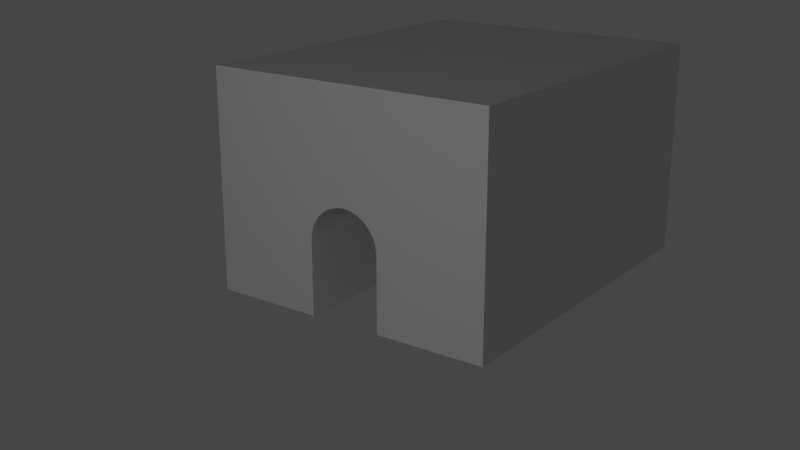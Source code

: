 # Source: brick_tunnel.blend  (saved by Blender 3.3.6; exported with 4.5.12 LTS)
import bpy
from mathutils import Matrix  # noqa: F401  (used for matrix-valued properties, if any)

bpy.ops.wm.read_factory_settings(use_empty=True)
scene = bpy.context.scene
scene.name = 'Scene'

# ---- collections
col_collection = bpy.data.collections.new('Collection'); scene.collection.children.link(col_collection)

# ---- world
world_world = bpy.data.worlds.new('World'); scene.world = world_world
world_world.use_nodes = True; world_world.node_tree.nodes.clear()
_N = world_world.node_tree.nodes; _L = world_world.node_tree.links
n0 = _N.new('ShaderNodeOutputWorld'); n0.name = 'World Output'; n0.location = (300, 300)
n1 = _N.new('ShaderNodeBackground'); n1.name = 'Background'; n1.location = (10, 300)
n1.inputs[0].default_value = (0.05088, 0.05088, 0.05088, 1.0)
_L.new(n1.outputs[0], n0.inputs[0])
n0.is_active_output = True
world_world.color = (0.05088, 0.05088, 0.05088)
world_world.use_sun_shadow = False
world_world.sun_shadow_jitter_overblur = 0.0

# ---- cameras
cam_camera = bpy.data.cameras.new('Camera')
cam_camera.clip_end = 100.0
cam_camera.ortho_scale = 7.314

# ---- lights
light_light = bpy.data.lights.new('Light', 'POINT')
light_light.transmission_factor = 0.0
light_light.energy = 1000.0
light_light.shadow_soft_size = 0.1
light_light.shadow_maximum_resolution = 0.006
light_light.use_absolute_resolution = True

# ---- meshes
me_x = bpy.data.meshes.new('平面')
me_x.from_pydata([(4.0, 4.093e-07, 4.768e-07), (4.0, 4.093e-07, 6.0), (-4.0, -4.093e-07, 4.768e-07), (-4.0, -4.093e-07, 6.0), (4.0, 10.0, 4.768e-07), (4.0, 10.0, 6.0), (-4.0, 10.0, 4.768e-07), (-4.0, 10.0, 6.0)], [], [(3, 1, 0, 2), (7, 6, 4, 5), (3, 2, 6, 7), (0, 1, 5, 4), (1, 3, 7, 5), (2, 0, 4, 6)])
_uv = me_x.uv_layers.new(name='UVマップ')
_uv.uv.foreach_set('vector', [0.0, 0.0, 0.0, 1.0, 1.0, 1.0, 1.0, 0.0, 0.0, 0.0, 1.0, 0.0, 1.0, 1.0, 0.0, 1.0, 0.0, 0.0, 1.0, 0.0, 1.0, 0.0, 0.0, 0.0, 1.0, 1.0, 0.0, 1.0, 0.0, 1.0, 1.0, 1.0, 0.0, 1.0, 0.0, 0.0, 0.0, 0.0, 0.0, 1.0, 1.0, 0.0, 1.0, 1.0, 1.0, 1.0, 1.0, 0.0])
me_x.update()
me_x_1 = bpy.data.meshes.new('円')
me_x_1.from_pydata([(1.0, -0.05, 2.0), (0.9988, -0.05, 2.049), (0.9952, -0.05, 2.098), (0.9892, -0.05, 2.147), (0.9808, -0.05, 2.195), (0.97, -0.05, 2.243), (0.9569, -0.05, 2.29), (0.9415, -0.05, 2.337), (0.9239, -0.05, 2.383), (0.904, -0.05, 2.428), (0.8819, -0.05, 2.471), (0.8577, -0.05, 2.514), (0.8315, -0.05, 2.556), (0.8032, -0.05, 2.596), (0.773, -0.05, 2.634), (0.741, -0.05, 2.672), (0.7071, -0.05, 2.707), (0.6716, -0.05, 2.741), (0.6344, -0.05, 2.773), (0.5957, -0.05, 2.803), (0.5556, -0.05, 2.831), (0.5141, -0.05, 2.858), (0.4714, -0.05, 2.882), (0.4276, -0.05, 2.904), (0.3827, -0.05, 2.924), (0.3369, -0.05, 2.942), (0.2903, -0.05, 2.957), (0.243, -0.05, 2.97), (0.1951, -0.05, 2.981), (0.1467, -0.05, 2.989), (0.09802, -0.05, 2.995), (0.04907, -0.05, 2.999), (-2.57e-08, -0.05, 3.0), (-0.04907, -0.05, 2.999), (-0.09802, -0.05, 2.995), (-0.1467, -0.05, 2.989), (-0.1951, -0.05, 2.981), (-0.243, -0.05, 2.97), (-0.2903, -0.05, 2.957), (-0.3369, -0.05, 2.942), (-0.3827, -0.05, 2.924), (-0.4276, -0.05, 2.904), (-0.4714, -0.05, 2.882), (-0.5141, -0.05, 2.858), (-0.5556, -0.05, 2.831), (-0.5957, -0.05, 2.803), (-0.6344, -0.05, 2.773), (-0.6716, -0.05, 2.741), (-0.7071, -0.05, 2.707), (-0.741, -0.05, 2.672), (-0.773, -0.05, 2.634), (-0.8032, -0.05, 2.596), (-0.8315, -0.05, 2.556), (-0.8577, -0.05, 2.514), (-0.8819, -0.05, 2.471), (-0.904, -0.05, 2.428), (-0.9239, -0.05, 2.383), (-0.9415, -0.05, 2.337), (-0.9569, -0.05, 2.29), (-0.97, -0.05, 2.243), (-0.9808, -0.05, 2.195), (-0.9892, -0.05, 2.147), (-0.9952, -0.05, 2.098), (-0.9988, -0.05, 2.049), (-1.0, -0.05, 2.0), (-1.0, -0.05, 0.0), (1.0, -0.05, 0.0), (1.0, 0.05, 2.0), (0.9988, 0.05, 2.049), (0.9952, 0.05, 2.098), (0.9892, 0.05, 2.147), (0.9808, 0.05, 2.195), (0.97, 0.05, 2.243), (0.9569, 0.05, 2.29), (0.9415, 0.05, 2.337), (0.9239, 0.05, 2.383), (0.904, 0.05, 2.428), (0.8819, 0.05, 2.471), (0.8577, 0.05, 2.514), (0.8315, 0.05, 2.556), (0.8032, 0.05, 2.596), (0.773, 0.05, 2.634), (0.741, 0.05, 2.672), (0.7071, 0.05, 2.707), (0.6716, 0.05, 2.741), (0.6344, 0.05, 2.773), (0.5957, 0.05, 2.803), (0.5556, 0.05, 2.831), (0.5141, 0.05, 2.858), (0.4714, 0.05, 2.882), (0.4276, 0.05, 2.904), (0.3827, 0.05, 2.924), (0.3369, 0.05, 2.942), (0.2903, 0.05, 2.957), (0.243, 0.05, 2.97), (0.1951, 0.05, 2.981), (0.1467, 0.05, 2.989), (0.09802, 0.05, 2.995), (0.04907, 0.05, 2.999), (-4.008e-08, 0.05, 3.0), (-0.04907, 0.05, 2.999), (-0.09802, 0.05, 2.995), (-0.1467, 0.05, 2.989), (-0.1951, 0.05, 2.981), (-0.243, 0.05, 2.97), (-0.2903, 0.05, 2.957), (-0.3369, 0.05, 2.942), (-0.3827, 0.05, 2.924), (-0.4276, 0.05, 2.904), (-0.4714, 0.05, 2.882), (-0.5141, 0.05, 2.858), (-0.5556, 0.05, 2.831), (-0.5957, 0.05, 2.803), (-0.6344, 0.05, 2.773), (-0.6716, 0.05, 2.741), (-0.7071, 0.05, 2.707), (-0.741, 0.05, 2.672), (-0.773, 0.05, 2.634), (-0.8032, 0.05, 2.596), (-0.8315, 0.05, 2.556), (-0.8577, 0.05, 2.514), (-0.8819, 0.05, 2.471), (-0.904, 0.05, 2.428), (-0.9239, 0.05, 2.383), (-0.9415, 0.05, 2.337), (-0.9569, 0.05, 2.29), (-0.97, 0.05, 2.243), (-0.9808, 0.05, 2.195), (-0.9892, 0.05, 2.147), (-0.9952, 0.05, 2.098), (-0.9988, 0.05, 2.049), (-1.0, 0.05, 2.0), (-1.0, 0.05, 1.125e-09), (1.0, 0.05, 1.125e-09), (1.0, 10.05, 2.0), (0.9988, 10.05, 2.049), (0.9952, 10.05, 2.098), (0.9892, 10.05, 2.147), (0.9808, 10.05, 2.195), (0.97, 10.05, 2.243), (0.9569, 10.05, 2.29), (0.9415, 10.05, 2.337), (0.9239, 10.05, 2.383), (0.904, 10.05, 2.428), (0.8819, 10.05, 2.471), (0.8577, 10.05, 2.514), (0.8315, 10.05, 2.556), (0.8032, 10.05, 2.596), (0.773, 10.05, 2.634), (0.7409, 10.05, 2.672), (0.7071, 10.05, 2.707), (0.6716, 10.05, 2.741), (0.6344, 10.05, 2.773), (0.5957, 10.05, 2.803), (0.5556, 10.05, 2.831), (0.5141, 10.05, 2.858), (0.4714, 10.05, 2.882), (0.4276, 10.05, 2.904), (0.3827, 10.05, 2.924), (0.3369, 10.05, 2.942), (0.2903, 10.05, 2.957), (0.243, 10.05, 2.97), (0.1951, 10.05, 2.981), (0.1467, 10.05, 2.989), (0.09802, 10.05, 2.995), (0.04907, 10.05, 2.999), (-1.478e-06, 10.05, 3.0), (-0.04907, 10.05, 2.999), (-0.09802, 10.05, 2.995), (-0.1467, 10.05, 2.989), (-0.1951, 10.05, 2.981), (-0.243, 10.05, 2.97), (-0.2903, 10.05, 2.957), (-0.3369, 10.05, 2.942), (-0.3827, 10.05, 2.924), (-0.4276, 10.05, 2.904), (-0.4714, 10.05, 2.882), (-0.5141, 10.05, 2.858), (-0.5556, 10.05, 2.831), (-0.5957, 10.05, 2.803), (-0.6344, 10.05, 2.773), (-0.6716, 10.05, 2.741), (-0.7071, 10.05, 2.707), (-0.741, 10.05, 2.672), (-0.773, 10.05, 2.634), (-0.8032, 10.05, 2.596), (-0.8315, 10.05, 2.556), (-0.8577, 10.05, 2.514), (-0.8819, 10.05, 2.471), (-0.904, 10.05, 2.428), (-0.9239, 10.05, 2.383), (-0.9415, 10.05, 2.337), (-0.9569, 10.05, 2.29), (-0.97, 10.05, 2.243), (-0.9808, 10.05, 2.195), (-0.9892, 10.05, 2.147), (-0.9952, 10.05, 2.098), (-0.9988, 10.05, 2.049), (-1.0, 10.05, 2.0), (-1.0, 10.05, 1.123e-07), (1.0, 10.05, 1.123e-07)], [], [(1, 2, 3, 4, 5, 6, 7, 8, 9, 10, 11, 12, 13, 14, 15, 16, 17, 18, 19, 20, 21, 22, 23, 24, 25, 26, 27, 28, 29, 30, 31, 32, 33, 34, 35, 36, 37, 38, 39, 40, 41, 42, 43, 44, 45, 46, 47, 48, 49, 50, 51, 52, 53, 54, 55, 56, 57, 58, 59, 60, 61, 62, 63, 64, 65, 66, 0), (98, 97, 164, 165), (60, 59, 126, 127), (34, 33, 100, 101), (8, 7, 74, 75), (61, 60, 127, 128), (35, 34, 101, 102), (9, 8, 75, 76), (62, 61, 128, 129), (36, 35, 102, 103), (10, 9, 76, 77), (63, 62, 129, 130), (37, 36, 103, 104), (11, 10, 77, 78), (64, 63, 130, 131), (38, 37, 104, 105), (12, 11, 78, 79), (0, 66, 133, 67), (39, 38, 105, 106), (13, 12, 79, 80), (65, 64, 131, 132), (40, 39, 106, 107), (14, 13, 80, 81), (66, 65, 132, 133), (41, 40, 107, 108), (15, 14, 81, 82), (42, 41, 108, 109), (16, 15, 82, 83), (43, 42, 109, 110), (17, 16, 83, 84), (44, 43, 110, 111), (18, 17, 84, 85), (45, 44, 111, 112), (19, 18, 85, 86), (46, 45, 112, 113), (20, 19, 86, 87), (47, 46, 113, 114), (21, 20, 87, 88), (48, 47, 114, 115), (22, 21, 88, 89), (49, 48, 115, 116), (23, 22, 89, 90), (50, 49, 116, 117), (24, 23, 90, 91), (51, 50, 117, 118), (25, 24, 91, 92), (52, 51, 118, 119), (26, 25, 92, 93), (53, 52, 119, 120), (27, 26, 93, 94), (1, 0, 67, 68), (54, 53, 120, 121), (28, 27, 94, 95), (2, 1, 68, 69), (55, 54, 121, 122), (29, 28, 95, 96), (3, 2, 69, 70), (56, 55, 122, 123), (30, 29, 96, 97), (4, 3, 70, 71), (57, 56, 123, 124), (31, 30, 97, 98), (5, 4, 71, 72), (58, 57, 124, 125), (32, 31, 98, 99), (6, 5, 72, 73), (59, 58, 125, 126), (33, 32, 99, 100), (7, 6, 73, 74), (135, 134, 200, 199, 198, 197, 196, 195, 194, 193, 192, 191, 190, 189, 188, 187, 186, 185, 184, 183, 182, 181, 180, 179, 178, 177, 176, 175, 174, 173, 172, 171, 170, 169, 168, 167, 166, 165, 164, 163, 162, 161, 160, 159, 158, 157, 156, 155, 154, 153, 152, 151, 150, 149, 148, 147, 146, 145, 144, 143, 142, 141, 140, 139, 138, 137, 136), (72, 71, 138, 139), (125, 124, 191, 192), (99, 98, 165, 166), (73, 72, 139, 140), (126, 125, 192, 193), (100, 99, 166, 167), (74, 73, 140, 141), (127, 126, 193, 194), (101, 100, 167, 168), (75, 74, 141, 142), (128, 127, 194, 195), (102, 101, 168, 169), (76, 75, 142, 143), (129, 128, 195, 196), (103, 102, 169, 170), (77, 76, 143, 144), (130, 129, 196, 197), (104, 103, 170, 171), (78, 77, 144, 145), (131, 130, 197, 198), (105, 104, 171, 172), (79, 78, 145, 146), (67, 133, 200, 134), (106, 105, 172, 173), (80, 79, 146, 147), (132, 131, 198, 199), (107, 106, 173, 174), (81, 80, 147, 148), (133, 132, 199, 200), (108, 107, 174, 175), (82, 81, 148, 149), (109, 108, 175, 176), (83, 82, 149, 150), (110, 109, 176, 177), (84, 83, 150, 151), (111, 110, 177, 178), (85, 84, 151, 152), (112, 111, 178, 179), (86, 85, 152, 153), (113, 112, 179, 180), (87, 86, 153, 154), (114, 113, 180, 181), (88, 87, 154, 155), (115, 114, 181, 182), (89, 88, 155, 156), (116, 115, 182, 183), (90, 89, 156, 157), (117, 116, 183, 184), (91, 90, 157, 158), (118, 117, 184, 185), (92, 91, 158, 159), (119, 118, 185, 186), (93, 92, 159, 160), (120, 119, 186, 187), (94, 93, 160, 161), (68, 67, 134, 135), (121, 120, 187, 188), (95, 94, 161, 162), (69, 68, 135, 136), (122, 121, 188, 189), (96, 95, 162, 163), (70, 69, 136, 137), (123, 122, 189, 190), (97, 96, 163, 164), (71, 70, 137, 138), (124, 123, 190, 191)])
_uv = me_x_1.uv_layers.new(name='UVマップ')
_uv.uv.foreach_set('vector', [0.0, 0.0, 0.0, 0.0, 0.0, 0.0, 0.0, 0.0, 0.0, 0.0, 0.0, 0.0, 0.0, 0.0, 0.0, 0.0, 0.0, 0.0, 0.0, 0.0, 0.0, 0.0, 0.0, 0.0, 0.0, 0.0, 0.0, 0.0, 0.0, 0.0, 0.0, 0.0, 0.0, 0.0, 0.0, 0.0, 0.0, 0.0, 0.0, 0.0, 0.0, 0.0, 0.0, 0.0, 0.0, 0.0, 0.0, 0.0, 0.0, 0.0, 0.0, 0.0, 0.0, 0.0, 0.0, 0.0, 0.0, 0.0, 0.0, 0.0, 0.0, 0.0, 0.0, 0.0, 0.0, 0.0, 0.0, 0.0, 0.0, 0.0, 0.0, 0.0, 0.0, 0.0, 0.0, 0.0, 0.0, 0.0, 0.0, 0.0, 0.0, 0.0, 0.0, 0.0, 0.0, 0.0, 0.0, 0.0, 0.0, 0.0, 0.0, 0.0, 0.0, 0.0, 0.0, 0.0, 0.0, 0.0, 0.0, 0.0, 0.0, 0.0, 0.0, 0.0, 0.0, 0.0, 0.0, 0.0, 0.0, 0.0, 0.0, 0.0, 0.0, 0.0, 0.0, 0.0, 0.0, 0.0, 0.0, 0.0, 0.0, 0.0, 0.0, 0.0, 0.0, 0.0, 0.0, 0.0, 0.0, 0.0, 0.0, 0.0, 0.0, 0.0, 0.0, 0.0, 0.0, 0.0, 0.0, 0.0, 0.0, 0.0, 0.0, 0.0, 0.0, 0.0, 0.0, 0.0, 0.0, 0.0, 0.0, 0.0, 0.0, 0.0, 0.0, 0.0, 0.0, 0.0, 0.0, 0.0, 0.0, 0.0, 0.0, 0.0, 0.0, 0.0, 0.0, 0.0, 0.0, 0.0, 0.0, 0.0, 0.0, 0.0, 0.0, 0.0, 0.0, 0.0, 0.0, 0.0, 0.0, 0.0, 0.0, 0.0, 0.0, 0.0, 0.0, 0.0, 0.0, 0.0, 0.0, 0.0, 0.0, 0.0, 0.0, 0.0, 0.0, 0.0, 0.0, 0.0, 0.0, 0.0, 0.0, 0.0, 0.0, 0.0, 0.0, 0.0, 0.0, 0.0, 0.0, 0.0, 0.0, 0.0, 0.0, 0.0, 0.0, 0.0, 0.0, 0.0, 0.0, 0.0, 0.0, 0.0, 0.0, 0.0, 0.0, 0.0, 0.0, 0.0, 0.0, 0.0, 0.0, 0.0, 0.0, 0.0, 0.0, 0.0, 0.0, 0.0, 0.0, 0.0, 0.0, 0.0, 0.0, 0.0, 0.0, 0.0, 0.0, 0.0, 0.0, 0.0, 0.0, 0.0, 0.0, 0.0, 0.0, 0.0, 0.0, 0.0, 0.0, 0.0, 0.0, 0.0, 0.0, 0.0, 0.0, 0.0, 0.0, 0.0, 0.0, 0.0, 0.0, 0.0, 0.0, 0.0, 0.0, 0.0, 0.0, 0.0, 0.0, 0.0, 0.0, 0.0, 0.0, 0.0, 0.0, 0.0, 0.0, 0.0, 0.0, 0.0, 0.0, 0.0, 0.0, 0.0, 0.0, 0.0, 0.0, 0.0, 0.0, 0.0, 0.0, 0.0, 0.0, 0.0, 0.0, 0.0, 0.0, 0.0, 0.0, 0.0, 0.0, 0.0, 0.0, 0.0, 0.0, 0.0, 0.0, 0.0, 0.0, 0.0, 0.0, 0.0, 0.0, 0.0, 0.0, 0.0, 0.0, 0.0, 0.0, 0.0, 0.0, 0.0, 0.0, 0.0, 0.0, 0.0, 0.0, 0.0, 0.0, 0.0, 0.0, 0.0, 0.0, 0.0, 0.0, 0.0, 0.0, 0.0, 0.0, 0.0, 0.0, 0.0, 0.0, 0.0, 0.0, 0.0, 0.0, 0.0, 0.0, 0.0, 0.0, 0.0, 0.0, 0.0, 0.0, 0.0, 0.0, 0.0, 0.0, 0.0, 0.0, 0.0, 0.0, 0.0, 0.0, 0.0, 0.0, 0.0, 0.0, 0.0, 0.0, 0.0, 0.0, 0.0, 0.0, 0.0, 0.0, 0.0, 0.0, 0.0, 0.0, 0.0, 0.0, 0.0, 0.0, 0.0, 0.0, 0.0, 0.0, 0.0, 0.0, 0.0, 0.0, 0.0, 0.0, 0.0, 0.0, 0.0, 0.0, 0.0, 0.0, 0.0, 0.0, 0.0, 0.0, 0.0, 0.0, 0.0, 0.0, 0.0, 0.0, 0.0, 0.0, 0.0, 0.0, 0.0, 0.0, 0.0, 0.0, 0.0, 0.0, 0.0, 0.0, 0.0, 0.0, 0.0, 0.0, 0.0, 0.0, 0.0, 0.0, 0.0, 0.0, 0.0, 0.0, 0.0, 0.0, 0.0, 0.0, 0.0, 0.0, 0.0, 0.0, 0.0, 0.0, 0.0, 0.0, 0.0, 0.0, 0.0, 0.0, 0.0, 0.0, 0.0, 0.0, 0.0, 0.0, 0.0, 0.0, 0.0, 0.0, 0.0, 0.0, 0.0, 0.0, 0.0, 0.0, 0.0, 0.0, 0.0, 0.0, 0.0, 0.0, 0.0, 0.0, 0.0, 0.0, 0.0, 0.0, 0.0, 0.0, 0.0, 0.0, 0.0, 0.0, 0.0, 0.0, 0.0, 0.0, 0.0, 0.0, 0.0, 0.0, 0.0, 0.0, 0.0, 0.0, 0.0, 0.0, 0.0, 0.0, 0.0, 0.0, 0.0, 0.0, 0.0, 0.0, 0.0, 0.0, 0.0, 0.0, 0.0, 0.0, 0.0, 0.0, 0.0, 0.0, 0.0, 0.0, 0.0, 0.0, 0.0, 0.0, 0.0, 0.0, 0.0, 0.0, 0.0, 0.0, 0.0, 0.0, 0.0, 0.0, 0.0, 0.0, 0.0, 0.0, 0.0, 0.0, 0.0, 0.0, 0.0, 0.0, 0.0, 0.0, 0.0, 0.0, 0.0, 0.0, 0.0, 0.0, 0.0, 0.0, 0.0, 0.0, 0.0, 0.0, 0.0, 0.0, 0.0, 0.0, 0.0, 0.0, 0.0, 0.0, 0.0, 0.0, 0.0, 0.0, 0.0, 0.0, 0.0, 0.0, 0.0, 0.0, 0.0, 0.0, 0.0, 0.0, 0.0, 0.0, 0.0, 0.0, 0.0, 0.0, 0.0, 0.0, 0.0, 0.0, 0.0, 0.0, 0.0, 0.0, 0.0, 0.0, 0.0, 0.0, 0.0, 0.0, 0.0, 0.0, 0.0, 0.0, 0.0, 0.0, 0.0, 0.0, 0.0, 0.0, 0.0, 0.0, 0.0, 0.0, 0.0, 0.0, 0.0, 0.0, 0.0, 0.0, 0.0, 0.0, 0.0, 0.0, 0.0, 0.0, 0.0, 0.0, 0.0, 0.0, 0.0, 0.0, 0.0, 0.0, 0.0, 0.0, 0.0, 0.0, 0.0, 0.0, 0.0, 0.0, 0.0, 0.0, 0.0, 0.0, 0.0, 0.0, 0.0, 0.0, 0.0, 0.0, 0.0, 0.0, 0.0, 0.0, 0.0, 0.0, 0.0, 0.0, 0.0, 0.0, 0.0, 0.0, 0.0, 0.0, 0.0, 0.0, 0.0, 0.0, 0.0, 0.0, 0.0, 0.0, 0.0, 0.0, 0.0, 0.0, 0.0, 0.0, 0.0, 0.0, 0.0, 0.0, 0.0, 0.0, 0.0, 0.0, 0.0, 0.0, 0.0, 0.0, 0.0, 0.0, 0.0, 0.0, 0.0, 0.0, 0.0, 0.0, 0.0, 0.0, 0.0, 0.0, 0.0, 0.0, 0.0, 0.0, 0.0, 0.0, 0.0, 0.0, 0.0, 0.0, 0.0, 0.0, 0.0, 0.0, 0.0, 0.0, 0.0, 0.0, 0.0, 0.0, 0.0, 0.0, 0.0, 0.0, 0.0, 0.0, 0.0, 0.0, 0.0, 0.0, 0.0, 0.0, 0.0, 0.0, 0.0, 0.0, 0.0, 0.0, 0.0, 0.0, 0.0, 0.0, 0.0, 0.0, 0.0, 0.0, 0.0, 0.0, 0.0, 0.0, 0.0, 0.0, 0.0, 0.0, 0.0, 0.0, 0.0, 0.0, 0.0, 0.0, 0.0, 0.0, 0.0, 0.0, 0.0, 0.0, 0.0, 0.0, 0.0, 0.0, 0.0, 0.0, 0.0, 0.0, 0.0, 0.0, 0.0, 0.0, 0.0, 0.0, 0.0, 0.0, 0.0, 0.0, 0.0, 0.0, 0.0, 0.0, 0.0, 0.0, 0.0, 0.0, 0.0, 0.0, 0.0, 0.0, 0.0, 0.0, 0.0, 0.0, 0.0, 0.0, 0.0, 0.0, 0.0, 0.0, 0.0, 0.0, 0.0, 0.0, 0.0, 0.0, 0.0, 0.0, 0.0, 0.0, 0.0, 0.0, 0.0, 0.0, 0.0, 0.0, 0.0, 0.0, 0.0, 0.0, 0.0, 0.0, 0.0, 0.0, 0.0, 0.0, 0.0, 0.0, 0.0, 0.0, 0.0, 0.0, 0.0, 0.0, 0.0, 0.0, 0.0, 0.0, 0.0, 0.0, 0.0, 0.0, 0.0, 0.0, 0.0, 0.0, 0.0, 0.0, 0.0, 0.0, 0.0, 0.0, 0.0, 0.0, 0.0, 0.0, 0.0, 0.0, 0.0, 0.0, 0.0, 0.0, 0.0, 0.0, 0.0, 0.0, 0.0, 0.0, 0.0, 0.0, 0.0, 0.0, 0.0, 0.0, 0.0, 0.0, 0.0, 0.0, 0.0, 0.0, 0.0, 0.0, 0.0, 0.0, 0.0, 0.0, 0.0, 0.0, 0.0, 0.0, 0.0, 0.0, 0.0, 0.0, 0.0, 0.0, 0.0, 0.0, 0.0, 0.0, 0.0, 0.0, 0.0, 0.0, 0.0, 0.0, 0.0, 0.0, 0.0, 0.0, 0.0, 0.0, 0.0, 0.0, 0.0, 0.0, 0.0, 0.0, 0.0, 0.0, 0.0, 0.0, 0.0, 0.0, 0.0, 0.0, 0.0, 0.0, 0.0, 0.0, 0.0, 0.0, 0.0, 0.0, 0.0, 0.0, 0.0, 0.0, 0.0, 0.0, 0.0, 0.0, 0.0, 0.0, 0.0, 0.0, 0.0, 0.0, 0.0, 0.0, 0.0, 0.0, 0.0, 0.0, 0.0, 0.0, 0.0, 0.0, 0.0, 0.0, 0.0, 0.0, 0.0, 0.0, 0.0, 0.0, 0.0, 0.0, 0.0, 0.0, 0.0, 0.0, 0.0, 0.0, 0.0, 0.0, 0.0, 0.0, 0.0, 0.0, 0.0, 0.0, 0.0, 0.0, 0.0, 0.0, 0.0, 0.0, 0.0, 0.0, 0.0, 0.0, 0.0, 0.0, 0.0, 0.0, 0.0, 0.0, 0.0, 0.0, 0.0, 0.0, 0.0, 0.0, 0.0, 0.0, 0.0, 0.0, 0.0, 0.0, 0.0, 0.0, 0.0, 0.0, 0.0, 0.0, 0.0, 0.0, 0.0, 0.0, 0.0, 0.0, 0.0, 0.0, 0.0, 0.0, 0.0, 0.0, 0.0, 0.0, 0.0, 0.0, 0.0, 0.0, 0.0, 0.0, 0.0, 0.0, 0.0, 0.0, 0.0, 0.0, 0.0, 0.0, 0.0, 0.0, 0.0, 0.0, 0.0, 0.0, 0.0, 0.0, 0.0, 0.0, 0.0, 0.0, 0.0, 0.0, 0.0, 0.0, 0.0, 0.0, 0.0, 0.0, 0.0, 0.0, 0.0, 0.0, 0.0, 0.0, 0.0, 0.0, 0.0, 0.0, 0.0, 0.0, 0.0, 0.0, 0.0, 0.0, 0.0, 0.0, 0.0, 0.0, 0.0, 0.0, 0.0, 0.0, 0.0, 0.0, 0.0, 0.0, 0.0, 0.0, 0.0, 0.0, 0.0, 0.0, 0.0, 0.0, 0.0, 0.0, 0.0, 0.0, 0.0, 0.0, 0.0, 0.0, 0.0, 0.0, 0.0, 0.0, 0.0, 0.0, 0.0, 0.0, 0.0, 0.0, 0.0, 0.0, 0.0, 0.0, 0.0, 0.0, 0.0, 0.0, 0.0, 0.0, 0.0, 0.0, 0.0, 0.0, 0.0, 0.0, 0.0, 0.0, 0.0, 0.0, 0.0, 0.0, 0.0, 0.0, 0.0, 0.0, 0.0, 0.0, 0.0, 0.0, 0.0, 0.0, 0.0, 0.0, 0.0, 0.0, 0.0, 0.0, 0.0, 0.0, 0.0, 0.0, 0.0, 0.0, 0.0, 0.0, 0.0, 0.0, 0.0, 0.0, 0.0, 0.0, 0.0, 0.0, 0.0, 0.0, 0.0, 0.0, 0.0, 0.0, 0.0, 0.0, 0.0, 0.0, 0.0, 0.0, 0.0, 0.0, 0.0, 0.0, 0.0, 0.0, 0.0, 0.0, 0.0, 0.0, 0.0, 0.0, 0.0, 0.0, 0.0, 0.0, 0.0, 0.0, 0.0, 0.0, 0.0, 0.0, 0.0, 0.0, 0.0, 0.0, 0.0, 0.0, 0.0, 0.0, 0.0, 0.0, 0.0, 0.0, 0.0, 0.0, 0.0, 0.0, 0.0, 0.0, 0.0, 0.0, 0.0, 0.0, 0.0, 0.0, 0.0, 0.0, 0.0, 0.0, 0.0, 0.0, 0.0, 0.0, 0.0, 0.0, 0.0, 0.0, 0.0, 0.0, 0.0, 0.0, 0.0, 0.0, 0.0, 0.0, 0.0, 0.0, 0.0, 0.0, 0.0, 0.0, 0.0, 0.0, 0.0, 0.0, 0.0, 0.0, 0.0, 0.0, 0.0, 0.0, 0.0, 0.0, 0.0, 0.0, 0.0, 0.0, 0.0, 0.0, 0.0, 0.0, 0.0, 0.0, 0.0, 0.0, 0.0, 0.0, 0.0, 0.0, 0.0, 0.0, 0.0, 0.0, 0.0, 0.0, 0.0, 0.0, 0.0, 0.0, 0.0, 0.0, 0.0, 0.0, 0.0, 0.0, 0.0, 0.0, 0.0, 0.0, 0.0, 0.0, 0.0, 0.0, 0.0, 0.0, 0.0, 0.0, 0.0, 0.0, 0.0, 0.0, 0.0, 0.0, 0.0])
me_x_1.update()

# ---- objects
ob_light = bpy.data.objects.new('Light', light_light)
ob_camera = bpy.data.objects.new('Camera', cam_camera)
ob_x = bpy.data.objects.new('平面', me_x)
ob_x_1 = bpy.data.objects.new('円', me_x_1)

# ---- transforms, parenting, visibility, modifiers, constraints
ob_light.location = (4.076, -17.19, 8.553)
ob_light.rotation_euler = (0.6503, 0.05522, 1.866)
ob_light.lock_rotations_4d = False
ob_light.empty_display_type = 'ARROWS'
ob_light.color = (0.0, 0.0, 0.0, 0.0)
ob_light.lineart.crease_threshold = 0.0
ob_camera.location = (15.97, -19.45, 10.97)
ob_camera.rotation_euler = (1.249, -2.512e-07, 0.6334)
ob_camera.lock_rotations_4d = False
ob_camera.empty_display_type = 'ARROWS'
ob_camera.color = (0.0, 0.0, 0.0, 0.0)
ob_camera.display_type = 'WIRE'
ob_camera.lineart.crease_threshold = 0.0
ob_x.location = (0.0, 0.0, 0.0)
_m = ob_x.modifiers.new('ブーリアン', 'BOOLEAN')
_m.object = ob_x_1
_m.use_self = True
ob_x_1.location = (0.0, 0.0, 0.0)
ob_x_1.hide_render = True

# ---- collection membership
col_collection.objects.link(ob_light)
col_collection.objects.link(ob_camera)
col_collection.objects.link(ob_x)
col_collection.objects.link(ob_x_1)

# ---- scene / render settings (as saved in the file)
scene.camera = ob_camera
scene.frame_start = 1; scene.frame_end = 250; scene.frame_set(1)
scene.render.engine = 'BLENDER_EEVEE_NEXT'
scene.cycles.sampling_pattern = 'TABULATED_SOBOL'
scene.cycles.use_light_tree = False
scene.view_settings.view_transform = 'Filmic'
bpy.context.view_layer.update()
